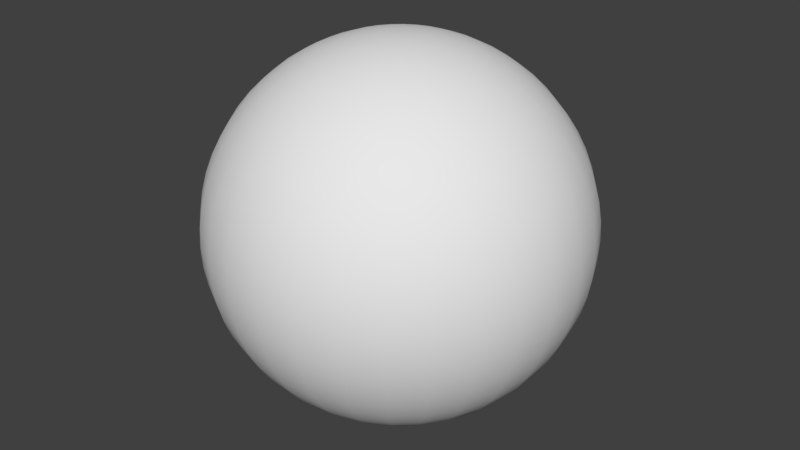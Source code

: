 # Source: Flipped.blend  (saved by Blender 2.79.0; exported with 4.5.12 LTS)
import bpy
from mathutils import Matrix  # noqa: F401  (used for matrix-valued properties, if any)

bpy.ops.wm.read_factory_settings(use_empty=True)
scene = bpy.context.scene
scene.name = 'Scene'

# ---- collections
col_collection_1 = bpy.data.collections.new('Collection 1'); scene.collection.children.link(col_collection_1)

# ---- world
world_world = bpy.data.worlds.new('World'); scene.world = world_world
world_world.color = (0.05088, 0.05088, 0.05088)
world_world.use_sun_shadow = False
world_world.sun_shadow_jitter_overblur = 0.0
world_world.cycles.sampling_method = 'MANUAL'

# ---- meshes
me_sphere = bpy.data.meshes.new('Sphere')
me_sphere.from_pydata([(0.0, 0.1045, 0.9945), (0.0, 0.2079, 0.9781), (0.0, 0.4067, 0.9135), (0.0, 0.5, 0.866), (0.0, 0.5878, 0.809), (0.0, 0.6691, 0.7431), (0.0, 0.809, 0.5878), (0.0, 0.9135, 0.4067), (0.0, 0.9511, 0.309), (0.0, 0.9781, 0.2079), (0.0, 0.9945, 0.1045), (0.0, 1.0, -4.371e-08), (0.0, 0.9945, -0.1045), (0.0, 0.9781, -0.2079), (0.0, 0.9135, -0.4067), (0.0, 0.866, -0.5), (0.0, 0.5878, -0.809), (0.0, 0.5, -0.866), (0.0, 0.2079, -0.9781), (0.02173, 0.1022, 0.9945), (0.04323, 0.2034, 0.9781), (0.06425, 0.3023, 0.9511), (0.08457, 0.3978, 0.9135), (0.104, 0.4891, 0.866), (0.1222, 0.5749, 0.809), (0.1391, 0.6545, 0.7431), (0.1545, 0.7269, 0.6691), (0.1682, 0.7913, 0.5878), (0.1801, 0.8471, 0.5), (0.1899, 0.8936, 0.4067), (0.1977, 0.9303, 0.309), (0.2034, 0.9568, 0.2079), (0.2068, 0.9728, 0.1045), (0.2079, 0.9781, -4.371e-08), (0.2068, 0.9728, -0.1045), (0.2034, 0.9568, -0.2079), (0.1977, 0.9303, -0.309), (0.1899, 0.8936, -0.4067), (0.1801, 0.8471, -0.5), (0.1682, 0.7913, -0.5878), (0.1545, 0.7269, -0.6691), (0.1391, 0.6545, -0.7431), (0.1222, 0.5749, -0.809), (0.104, 0.4891, -0.866), (0.08457, 0.3978, -0.9135), (0.06425, 0.3023, -0.9511), (0.04323, 0.2034, -0.9781), (0.02173, 0.1022, -0.9945), (0.04252, 0.09549, 0.9945), (0.08456, 0.1899, 0.9781), (0.1257, 0.2823, 0.9511), (0.1654, 0.3716, 0.9135), (0.2034, 0.4568, 0.866), (0.2391, 0.537, 0.809), (0.2722, 0.6113, 0.7431), (0.3023, 0.6789, 0.6691), (0.3291, 0.7391, 0.5878), (0.3522, 0.7912, 0.5), (0.3716, 0.8346, 0.4067), (0.3868, 0.8688, 0.309), (0.3978, 0.8936, 0.2079), (0.4045, 0.9085, 0.1045), (0.4067, 0.9135, -4.371e-08), (0.4045, 0.9085, -0.1045), (0.3978, 0.8936, -0.2079), (0.3868, 0.8688, -0.309), (0.3716, 0.8346, -0.4067), (0.3522, 0.7912, -0.5), (0.3291, 0.7391, -0.5878), (0.3023, 0.6789, -0.6691), (0.2722, 0.6113, -0.7431), (0.2391, 0.537, -0.809), (0.2034, 0.4568, -0.866), (0.1654, 0.3716, -0.9135), (0.1257, 0.2823, -0.9511), (0.08457, 0.1899, -0.9781), (0.04252, 0.09549, -0.9945), (0.06144, 0.08457, 0.9945), (0.1222, 0.1682, 0.9781), (0.1816, 0.25, 0.9511), (0.2391, 0.3291, 0.9135), (0.2939, 0.4045, 0.866), (0.3455, 0.4755, 0.809), (0.3933, 0.5413, 0.7431), (0.4368, 0.6012, 0.6691), (0.4755, 0.6545, 0.5878), (0.509, 0.7006, 0.5), (0.537, 0.7391, 0.4067), (0.559, 0.7694, 0.309), (0.5749, 0.7913, 0.2079), (0.5846, 0.8046, 0.1045), (0.5878, 0.809, -4.371e-08), (0.5846, 0.8046, -0.1045), (0.5749, 0.7913, -0.2079), (0.559, 0.7694, -0.309), (0.537, 0.7391, -0.4067), (0.509, 0.7006, -0.5), (0.4755, 0.6545, -0.5878), (0.4368, 0.6012, -0.6691), (0.3933, 0.5413, -0.7431), (0.3455, 0.4755, -0.809), (0.2939, 0.4045, -0.866), (0.2391, 0.3291, -0.9135), (0.1816, 0.25, -0.9511), (0.1222, 0.1682, -0.9781), (0.06144, 0.08457, -0.9945), (0.07768, 0.06994, 0.9945), (0.1545, 0.1391, 0.9781), (0.2296, 0.2068, 0.9511), (0.3023, 0.2722, 0.9135), (0.3716, 0.3346, 0.866), (0.4368, 0.3933, 0.809), (0.4973, 0.4477, 0.7431), (0.5523, 0.4973, 0.6691), (0.6012, 0.5413, 0.5878), (0.6436, 0.5795, 0.5), (0.6789, 0.6113, 0.4067), (0.7068, 0.6364, 0.309), (0.7269, 0.6545, 0.2079), (0.7391, 0.6655, 0.1045), (0.7431, 0.6691, -4.371e-08), (0.7391, 0.6655, -0.1045), (0.7269, 0.6545, -0.2079), (0.7068, 0.6364, -0.309), (0.6789, 0.6113, -0.4067), (0.6436, 0.5795, -0.5), (0.6012, 0.5413, -0.5878), (0.5523, 0.4973, -0.6691), (0.4973, 0.4477, -0.7431), (0.4368, 0.3933, -0.809), (0.3716, 0.3346, -0.866), (0.3023, 0.2722, -0.9135), (0.2296, 0.2068, -0.9511), (0.1545, 0.1391, -0.9781), (0.07768, 0.06994, -0.9945), (0.09052, 0.05226, 0.9945), (0.1801, 0.104, 0.9781), (0.2676, 0.1545, 0.9511), (0.3522, 0.2034, 0.9135), (0.433, 0.25, 0.866), (0.509, 0.2939, 0.809), (0.5795, 0.3346, 0.7431), (0.6436, 0.3716, 0.6691), (0.7006, 0.4045, 0.5878), (0.75, 0.433, 0.5), (0.7912, 0.4568, 0.4067), (0.8236, 0.4755, 0.309), (0.8471, 0.4891, 0.2079), (0.8613, 0.4973, 0.1045), (0.866, 0.5, -4.371e-08), (0.8613, 0.4973, -0.1045), (0.8471, 0.4891, -0.2079), (0.8236, 0.4755, -0.309), (0.7912, 0.4568, -0.4067), (0.75, 0.433, -0.5), (0.7006, 0.4045, -0.5878), (0.6436, 0.3716, -0.6691), (0.5795, 0.3346, -0.7431), (0.509, 0.2939, -0.809), (0.433, 0.25, -0.866), (0.3522, 0.2034, -0.9135), (0.2676, 0.1545, -0.9511), (0.1801, 0.104, -0.9781), (0.09052, 0.05227, -0.9945), (0.09941, 0.0323, 0.9945), (0.1977, 0.06425, 0.9781), (0.2939, 0.09549, 0.9511), (0.3868, 0.1257, 0.9135), (0.4755, 0.1545, 0.866), (0.559, 0.1816, 0.809), (0.6364, 0.2068, 0.7431), (0.7068, 0.2296, 0.6691), (0.7694, 0.25, 0.5878), (0.8236, 0.2676, 0.5), (0.8688, 0.2823, 0.4067), (0.9045, 0.2939, 0.309), (0.9303, 0.3023, 0.2079), (0.9458, 0.3073, 0.1045), (0.9511, 0.309, -4.371e-08), (0.9458, 0.3073, -0.1045), (0.9303, 0.3023, -0.2079), (0.9045, 0.2939, -0.309), (0.8688, 0.2823, -0.4067), (0.8236, 0.2676, -0.5), (0.7694, 0.25, -0.5878), (0.7068, 0.2296, -0.6691), (0.6364, 0.2068, -0.7431), (0.559, 0.1816, -0.809), (0.4755, 0.1545, -0.866), (0.3868, 0.1257, -0.9135), (0.2939, 0.09549, -0.9511), (0.1977, 0.06425, -0.9781), (0.09941, 0.0323, -0.9945), (-1.099e-06, 9.892e-07, 1.0), (0.104, 0.01093, 0.9945), (0.2068, 0.02173, 0.9781), (0.3073, 0.0323, 0.9511), (0.4045, 0.04252, 0.9135), (0.4973, 0.05227, 0.866), (0.5846, 0.06144, 0.809), (0.6655, 0.06994, 0.7431), (0.7391, 0.07768, 0.6691), (0.8046, 0.08457, 0.5878), (0.8613, 0.09053, 0.5), (0.9085, 0.09549, 0.4067), (0.9458, 0.09941, 0.309), (0.9728, 0.1022, 0.2079), (0.9891, 0.104, 0.1045), (0.9945, 0.1045, -4.371e-08), (0.9891, 0.104, -0.1045), (0.9728, 0.1022, -0.2079), (0.9458, 0.09941, -0.309), (0.9085, 0.09549, -0.4067), (0.8613, 0.09053, -0.5), (0.8046, 0.08457, -0.5878), (0.7391, 0.07768, -0.6691), (0.6655, 0.06994, -0.7431), (0.5846, 0.06144, -0.809), (0.4973, 0.05227, -0.866), (0.4045, 0.04252, -0.9135), (0.3073, 0.0323, -0.9511), (0.2068, 0.02173, -0.9781), (0.104, 0.01093, -0.9945), (0.104, -0.01092, 0.9945), (0.2068, -0.02173, 0.9781), (0.3073, -0.0323, 0.9511), (0.4045, -0.04251, 0.9135), (0.4973, -0.05226, 0.866), (0.5846, -0.06144, 0.809), (0.6655, -0.06994, 0.7431), (0.7391, -0.07768, 0.6691), (0.8046, -0.08456, 0.5878), (0.8613, -0.09052, 0.5), (0.9085, -0.09549, 0.4067), (0.9458, -0.09941, 0.309), (0.9728, -0.1022, 0.2079), (0.9891, -0.104, 0.1045), (0.9945, -0.1045, -4.371e-08), (0.9891, -0.104, -0.1045), (0.9728, -0.1022, -0.2079), (0.9458, -0.09941, -0.309), (0.9085, -0.09549, -0.4067), (0.8613, -0.09052, -0.5), (0.8046, -0.08456, -0.5878), (0.7391, -0.07768, -0.6691), (0.6655, -0.06994, -0.7431), (0.5846, -0.06144, -0.809), (0.4973, -0.05226, -0.866), (0.4045, -0.04251, -0.9135), (0.3073, -0.0323, -0.9511), (0.2068, -0.02173, -0.9781), (0.104, -0.01093, -0.9945), (0.09941, -0.0323, 0.9945), (0.1977, -0.06425, 0.9781), (0.2939, -0.09549, 0.9511), (0.3868, -0.1257, 0.9135), (0.4755, -0.1545, 0.866), (0.559, -0.1816, 0.809), (0.6364, -0.2068, 0.7431), (0.7068, -0.2296, 0.6691), (0.7694, -0.25, 0.5878), (0.8236, -0.2676, 0.5), (0.8688, -0.2823, 0.4067), (0.9045, -0.2939, 0.309), (0.9303, -0.3023, 0.2079), (0.9458, -0.3073, 0.1045), (0.9511, -0.309, -4.371e-08), (0.9458, -0.3073, -0.1045), (0.9303, -0.3023, -0.2079), (0.9045, -0.2939, -0.309), (0.8688, -0.2823, -0.4067), (0.8236, -0.2676, -0.5), (0.7694, -0.25, -0.5878), (0.7068, -0.2296, -0.6691), (0.6364, -0.2068, -0.7431), (0.559, -0.1816, -0.809), (0.4755, -0.1545, -0.866), (0.3868, -0.1257, -0.9135), (0.2939, -0.09549, -0.9511), (0.1977, -0.06425, -0.9781), (0.09941, -0.0323, -0.9945), (0.09052, -0.05226, 0.9945), (0.1801, -0.104, 0.9781), (0.2676, -0.1545, 0.9511), (0.3522, -0.2034, 0.9135), (0.433, -0.25, 0.866), (0.509, -0.2939, 0.809), (0.5795, -0.3346, 0.7431), (0.6436, -0.3716, 0.6691), (0.7006, -0.4045, 0.5878), (0.75, -0.433, 0.5), (0.7912, -0.4568, 0.4067), (0.8236, -0.4755, 0.309), (0.8471, -0.4891, 0.2079), (0.8613, -0.4973, 0.1045), (0.866, -0.5, -4.371e-08), (0.8613, -0.4973, -0.1045), (0.8471, -0.4891, -0.2079), (0.8236, -0.4755, -0.309), (0.7912, -0.4568, -0.4067), (0.75, -0.433, -0.5), (0.7006, -0.4045, -0.5878), (0.6436, -0.3716, -0.6691), (0.5795, -0.3346, -0.7431), (0.509, -0.2939, -0.809), (0.433, -0.25, -0.866), (0.3522, -0.2034, -0.9135), (0.2676, -0.1545, -0.9511), (0.1801, -0.104, -0.9781), (0.09052, -0.05226, -0.9945), (0.07768, -0.06994, 0.9945), (0.1545, -0.1391, 0.9781), (0.2296, -0.2068, 0.9511), (0.3023, -0.2722, 0.9135), (0.3716, -0.3346, 0.866), (0.4368, -0.3933, 0.809), (0.4973, -0.4477, 0.7431), (0.5523, -0.4973, 0.6691), (0.6012, -0.5413, 0.5878), (0.6436, -0.5795, 0.5), (0.6789, -0.6113, 0.4067), (0.7068, -0.6364, 0.309), (0.7269, -0.6545, 0.2079), (0.7391, -0.6655, 0.1045), (0.7431, -0.6691, -4.371e-08), (0.7391, -0.6655, -0.1045), (0.7269, -0.6545, -0.2079), (0.7068, -0.6364, -0.309), (0.6789, -0.6113, -0.4067), (0.6436, -0.5795, -0.5), (0.6012, -0.5413, -0.5878), (0.5523, -0.4973, -0.6691), (0.4973, -0.4477, -0.7431), (0.4368, -0.3933, -0.809), (0.3716, -0.3346, -0.866), (0.3023, -0.2722, -0.9135), (0.2296, -0.2068, -0.9511), (0.1545, -0.1391, -0.9781), (0.07768, -0.06994, -0.9945), (0.06144, -0.08456, 0.9945), (0.1222, -0.1682, 0.9781), (0.1816, -0.25, 0.9511), (0.2391, -0.3291, 0.9135), (0.2939, -0.4045, 0.866), (0.3455, -0.4755, 0.809), (0.3933, -0.5413, 0.7431), (0.4368, -0.6012, 0.6691), (0.4755, -0.6545, 0.5878), (0.509, -0.7006, 0.5), (0.537, -0.7391, 0.4067), (0.559, -0.7694, 0.309), (0.5749, -0.7913, 0.2079), (0.5846, -0.8046, 0.1045), (0.5878, -0.809, -4.371e-08), (0.5846, -0.8046, -0.1045), (0.5749, -0.7913, -0.2079), (0.559, -0.7694, -0.309), (0.537, -0.7391, -0.4067), (0.509, -0.7006, -0.5), (0.4755, -0.6545, -0.5878), (0.4368, -0.6012, -0.6691), (0.3933, -0.5413, -0.7431), (0.3455, -0.4755, -0.809), (0.2939, -0.4045, -0.866), (0.2391, -0.3291, -0.9135), (0.1816, -0.25, -0.9511), (0.1222, -0.1682, -0.9781), (0.06144, -0.08456, -0.9945), (0.04252, -0.09549, 0.9945), (0.08456, -0.1899, 0.9781), (0.1257, -0.2823, 0.9511), (0.1654, -0.3716, 0.9135), (0.2034, -0.4568, 0.866), (0.2391, -0.537, 0.809), (0.2722, -0.6113, 0.7431), (0.3023, -0.6789, 0.6691), (0.3291, -0.7391, 0.5878), (0.3522, -0.7912, 0.5), (0.3716, -0.8346, 0.4067), (0.3868, -0.8688, 0.309), (0.3978, -0.8936, 0.2079), (0.4045, -0.9085, 0.1045), (0.4067, -0.9135, -4.371e-08), (0.4045, -0.9085, -0.1045), (0.3978, -0.8936, -0.2079), (0.3868, -0.8688, -0.309), (0.3716, -0.8346, -0.4067), (0.3522, -0.7912, -0.5), (0.3291, -0.7391, -0.5878), (0.3023, -0.6789, -0.6691), (0.2722, -0.6113, -0.7431), (0.2391, -0.537, -0.809), (0.2034, -0.4568, -0.866), (0.1654, -0.3716, -0.9135), (0.1257, -0.2823, -0.9511), (0.08457, -0.1899, -0.9781), (0.04252, -0.09549, -0.9945), (0.02173, -0.1022, 0.9945), (0.04323, -0.2034, 0.9781), (0.06425, -0.3023, 0.9511), (0.08457, -0.3978, 0.9135), (0.104, -0.4891, 0.866), (0.1222, -0.5749, 0.809), (0.1391, -0.6545, 0.7431), (0.1545, -0.7269, 0.6691), (0.1682, -0.7913, 0.5878), (0.1801, -0.8471, 0.5), (0.1899, -0.8936, 0.4067), (0.1977, -0.9303, 0.309), (0.2034, -0.9568, 0.2079), (0.2068, -0.9728, 0.1045), (0.2079, -0.9781, -4.371e-08), (0.2068, -0.9728, -0.1045), (0.2034, -0.9568, -0.2079), (0.1977, -0.9303, -0.309), (0.1899, -0.8936, -0.4067), (0.1801, -0.8471, -0.5), (0.1682, -0.7913, -0.5878), (0.1545, -0.7269, -0.6691), (0.1391, -0.6545, -0.7431), (0.1222, -0.5749, -0.809), (0.104, -0.4891, -0.866), (0.08457, -0.3978, -0.9135), (0.06425, -0.3023, -0.9511), (0.04323, -0.2034, -0.9781), (0.02173, -0.1022, -0.9945), (-2.292e-08, -0.1045, 0.9945), (-6.156e-09, -0.2079, 0.9781), (3.855e-08, -0.309, 0.9511), (3.11e-08, -0.4067, 0.9135), (1.294e-09, -0.5, 0.866), (-3.596e-08, -0.5878, 0.809), (-1.254e-07, -0.6691, 0.7431), (2.365e-08, -0.7431, 0.6691), (-1.403e-07, -0.809, 0.5878), (-6.156e-09, -0.866, 0.5), (-1.85e-07, -0.9135, 0.4067), (-1.403e-07, -0.9511, 0.309), (-9.556e-08, -0.9781, 0.2079), (-8.066e-08, -0.9945, 0.1045), (-9.556e-08, -1.0, -4.371e-08), (-8.066e-08, -0.9945, -0.1045), (-5.086e-08, -0.9781, -0.2079), (-6.156e-09, -0.9511, -0.309), (-1.105e-07, -0.9135, -0.4067), (-1.403e-07, -0.866, -0.5), (-1.403e-07, -0.809, -0.5878), (-6.576e-08, -0.7431, -0.6691), (-3.596e-08, -0.6691, -0.7431), (-1.105e-07, -0.5878, -0.809), (1.294e-09, -0.5, -0.866), (8.745e-09, -0.4067, -0.9135), (3.11e-08, -0.309, -0.9511), (8.745e-09, -0.2079, -0.9781), (-1.547e-08, -0.1045, -0.9945), (-0.02173, -0.1022, 0.9945), (-0.04323, -0.2034, 0.9781), (-0.06425, -0.3023, 0.9511), (-0.08457, -0.3978, 0.9135), (-0.104, -0.4891, 0.866), (-0.1222, -0.5749, 0.809), (-0.1391, -0.6545, 0.7431), (-0.1545, -0.7269, 0.6691), (-0.1682, -0.7913, 0.5878), (-0.1801, -0.8471, 0.5), (-0.1899, -0.8936, 0.4067), (-0.1977, -0.9303, 0.309), (-0.2034, -0.9568, 0.2079), (-0.2068, -0.9728, 0.1045), (-0.2079, -0.9781, -4.371e-08), (-0.2068, -0.9728, -0.1045), (-0.2034, -0.9568, -0.2079), (-0.1977, -0.9303, -0.309), (-0.1899, -0.8936, -0.4067), (-0.1801, -0.8471, -0.5), (-0.1682, -0.7913, -0.5878), (-0.1545, -0.7269, -0.6691), (-0.1391, -0.6545, -0.7431), (-0.1222, -0.5749, -0.809), (-0.104, -0.4891, -0.866), (-0.08457, -0.3978, -0.9135), (-0.06425, -0.3023, -0.9511), (-0.04323, -0.2034, -0.9781), (-0.02173, -0.1022, -0.9945), (-0.04252, -0.09549, 0.9945), (-0.08456, -0.1899, 0.9781), (-0.1257, -0.2823, 0.9511), (-0.1654, -0.3716, 0.9135), (-0.2034, -0.4568, 0.866), (-0.2391, -0.537, 0.809), (-0.2722, -0.6113, 0.7431), (-0.3023, -0.6789, 0.6691), (-0.3291, -0.7391, 0.5878), (-0.3522, -0.7912, 0.5), (-0.3716, -0.8346, 0.4067), (-0.3868, -0.8688, 0.309), (-0.3978, -0.8936, 0.2079), (-0.4045, -0.9085, 0.1045), (-0.4067, -0.9135, -4.371e-08), (-0.4045, -0.9085, -0.1045), (-0.3978, -0.8936, -0.2079), (-0.3868, -0.8688, -0.309), (-0.3716, -0.8346, -0.4067), (-0.3522, -0.7912, -0.5), (-0.3291, -0.7391, -0.5878), (-0.3023, -0.6789, -0.6691), (-0.2722, -0.6113, -0.7431), (-0.2391, -0.537, -0.809), (-0.2034, -0.4568, -0.866), (-0.1654, -0.3716, -0.9135), (-0.1257, -0.2823, -0.9511), (-0.08457, -0.1899, -0.9781), (-0.04252, -0.09549, -0.9945), (-0.06144, -0.08456, 0.9945), (-0.1222, -0.1682, 0.9781), (-0.1816, -0.25, 0.9511), (-0.2391, -0.3291, 0.9135), (-0.2939, -0.4045, 0.866), (-0.3455, -0.4755, 0.809), (-0.3933, -0.5413, 0.7431), (-0.4368, -0.6012, 0.6691), (-0.4755, -0.6545, 0.5878), (-0.509, -0.7006, 0.5), (-0.537, -0.7391, 0.4067), (-0.559, -0.7694, 0.309), (-0.5749, -0.7913, 0.2079), (-0.5846, -0.8046, 0.1045), (-0.5878, -0.809, -4.371e-08), (-0.5846, -0.8046, -0.1045), (-0.5749, -0.7913, -0.2079), (-0.559, -0.7694, -0.309), (-0.537, -0.7391, -0.4067), (-0.509, -0.7006, -0.5), (-0.4755, -0.6545, -0.5878), (-0.4368, -0.6012, -0.6691), (-0.3933, -0.5413, -0.7431), (-0.3455, -0.4755, -0.809), (-0.2939, -0.4045, -0.866), (-0.2391, -0.3291, -0.9135), (-0.1816, -0.25, -0.9511), (-0.1222, -0.1682, -0.9781), (-0.06144, -0.08456, -0.9945), (-0.07768, -0.06994, 0.9945), (-0.1545, -0.1391, 0.9781), (-0.2296, -0.2068, 0.9511), (-0.3023, -0.2722, 0.9135), (-0.3716, -0.3346, 0.866), (-0.4368, -0.3933, 0.809), (-0.4973, -0.4477, 0.7431), (-0.5523, -0.4973, 0.6691), (-0.6012, -0.5413, 0.5878), (-0.6436, -0.5795, 0.5), (-0.6789, -0.6113, 0.4067), (-0.7068, -0.6364, 0.309), (-0.7269, -0.6545, 0.2079), (-0.7391, -0.6655, 0.1045), (-0.7431, -0.6691, -4.371e-08), (-0.7391, -0.6655, -0.1045), (-0.7269, -0.6545, -0.2079), (-0.7068, -0.6364, -0.309), (-0.6789, -0.6113, -0.4067), (-0.6436, -0.5795, -0.5), (-0.6012, -0.5413, -0.5878), (-0.5523, -0.4973, -0.6691), (-0.4973, -0.4477, -0.7431), (-0.4368, -0.3933, -0.809), (-0.3716, -0.3346, -0.866), (-0.3023, -0.2722, -0.9135), (-0.2296, -0.2068, -0.9511), (-0.1545, -0.1391, -0.9781), (-0.07768, -0.06994, -0.9945), (-0.09052, -0.05226, 0.9945), (-0.1801, -0.104, 0.9781), (-0.2676, -0.1545, 0.9511), (-0.3522, -0.2034, 0.9135), (-0.433, -0.25, 0.866), (-0.509, -0.2939, 0.809), (-0.5795, -0.3346, 0.7431), (-0.6436, -0.3716, 0.6691), (-0.7006, -0.4045, 0.5878), (-0.75, -0.433, 0.5), (-0.7912, -0.4568, 0.4067), (-0.8236, -0.4755, 0.309), (-0.8471, -0.4891, 0.2079), (-0.8613, -0.4973, 0.1045), (-0.866, -0.5, -4.371e-08), (-0.8613, -0.4973, -0.1045), (-0.8471, -0.4891, -0.2079), (-0.8236, -0.4755, -0.309), (-0.7912, -0.4568, -0.4067), (-0.75, -0.433, -0.5), (-0.7006, -0.4045, -0.5878), (-0.6436, -0.3716, -0.6691), (-0.5795, -0.3346, -0.7431), (-0.509, -0.2939, -0.809), (-0.433, -0.25, -0.866), (-0.3522, -0.2034, -0.9135), (-0.2676, -0.1545, -0.9511), (-0.1801, -0.104, -0.9781), (-0.09052, -0.05226, -0.9945), (-0.09941, -0.0323, 0.9945), (-0.1977, -0.06425, 0.9781), (-0.2939, -0.09549, 0.9511), (-0.3868, -0.1257, 0.9135), (-0.4755, -0.1545, 0.866), (-0.559, -0.1816, 0.809), (-0.6364, -0.2068, 0.7431), (-0.7068, -0.2296, 0.6691), (-0.7694, -0.25, 0.5878), (-0.8236, -0.2676, 0.5), (-0.8688, -0.2823, 0.4067), (-0.9045, -0.2939, 0.309), (-0.9303, -0.3023, 0.2079), (-0.9458, -0.3073, 0.1045), (-0.9511, -0.309, -4.371e-08), (-0.9458, -0.3073, -0.1045), (-0.9303, -0.3023, -0.2079), (-0.9045, -0.2939, -0.309), (-0.8688, -0.2823, -0.4067), (-0.8236, -0.2676, -0.5), (-0.7694, -0.25, -0.5878), (-0.7068, -0.2296, -0.6691), (-0.6364, -0.2068, -0.7431), (-0.559, -0.1816, -0.809), (-0.4755, -0.1545, -0.866), (-0.3868, -0.1257, -0.9135), (-0.2939, -0.09549, -0.9511), (-0.1977, -0.06425, -0.9781), (-0.09941, -0.0323, -0.9945), (-0.104, -0.01092, 0.9945), (-0.2068, -0.02173, 0.9781), (-0.3073, -0.0323, 0.9511), (-0.4045, -0.04251, 0.9135), (-0.4973, -0.05226, 0.866), (-0.5846, -0.06144, 0.809), (-0.6655, -0.06994, 0.7431), (-0.7391, -0.07768, 0.6691), (-0.8046, -0.08456, 0.5878), (-0.8613, -0.09052, 0.5), (-0.9085, -0.09549, 0.4067), (-0.9458, -0.09941, 0.309), (-0.9728, -0.1022, 0.2079), (-0.9891, -0.104, 0.1045), (-0.9945, -0.1045, -4.371e-08), (-0.9891, -0.104, -0.1045), (-0.9728, -0.1022, -0.2079), (-0.9458, -0.09941, -0.309), (-0.9085, -0.09549, -0.4067), (-0.8613, -0.09052, -0.5), (-0.8046, -0.08456, -0.5878), (-0.7391, -0.07768, -0.6691), (-0.6655, -0.06994, -0.7431), (-0.5846, -0.06144, -0.809), (-0.4973, -0.05226, -0.866), (-0.4045, -0.04251, -0.9135), (-0.3073, -0.0323, -0.9511), (-0.2068, -0.02173, -0.9781), (-0.104, -0.01093, -0.9945), (-0.104, 0.01093, 0.9945), (-0.2068, 0.02173, 0.9781), (-0.3073, 0.0323, 0.9511), (-0.4045, 0.04252, 0.9135), (-0.4973, 0.05227, 0.866), (-0.5846, 0.06144, 0.809), (-0.6655, 0.06994, 0.7431), (-0.7391, 0.07768, 0.6691), (-0.8046, 0.08457, 0.5878), (-0.8613, 0.09053, 0.5), (-0.9085, 0.09549, 0.4067), (-0.9458, 0.09941, 0.309), (-0.9728, 0.1022, 0.2079), (-0.9891, 0.104, 0.1045), (-0.9945, 0.1045, -4.371e-08), (-0.9891, 0.104, -0.1045), (-0.9728, 0.1022, -0.2079), (-0.9458, 0.09941, -0.309), (-0.9085, 0.09549, -0.4067), (-0.8613, 0.09053, -0.5), (-0.8046, 0.08457, -0.5878), (-0.7391, 0.07768, -0.6691), (-0.6655, 0.06994, -0.7431), (-0.5846, 0.06144, -0.809), (-0.4973, 0.05227, -0.866), (-0.4045, 0.04252, -0.9135), (-0.3073, 0.0323, -0.9511), (-0.2068, 0.02173, -0.9781), (-0.104, 0.01093, -0.9945), (-0.09941, 0.0323, 0.9945), (-0.1977, 0.06425, 0.9781), (-0.2939, 0.09549, 0.9511), (-0.3868, 0.1257, 0.9135), (-0.4755, 0.1545, 0.866), (-0.559, 0.1816, 0.809), (-0.6364, 0.2068, 0.7431), (-0.7068, 0.2296, 0.6691), (-0.7694, 0.25, 0.5878), (-0.8236, 0.2676, 0.5), (-0.8688, 0.2823, 0.4067), (-0.9045, 0.2939, 0.309), (-0.9303, 0.3023, 0.2079), (-0.9458, 0.3073, 0.1045), (-0.9511, 0.309, -4.371e-08), (-0.9458, 0.3073, -0.1045), (-0.9303, 0.3023, -0.2079), (-0.9045, 0.2939, -0.309), (-0.8688, 0.2823, -0.4067), (-0.8236, 0.2676, -0.5), (-0.7694, 0.25, -0.5878), (-0.7068, 0.2296, -0.6691), (-0.6364, 0.2068, -0.7431), (-0.559, 0.1816, -0.809), (-0.4755, 0.1545, -0.866), (-0.3868, 0.1257, -0.9135), (-0.2939, 0.09549, -0.9511), (-0.1977, 0.06425, -0.9781), (-0.09941, 0.0323, -0.9945), (-0.09052, 0.05226, 0.9945), (-0.1801, 0.104, 0.9781), (-0.2676, 0.1545, 0.9511), (-0.3522, 0.2034, 0.9135), (-0.433, 0.25, 0.866), (-0.509, 0.2939, 0.809), (-0.5795, 0.3346, 0.7431), (-0.6436, 0.3716, 0.6691), (-0.7006, 0.4045, 0.5878), (-0.75, 0.433, 0.5), (-0.7912, 0.4568, 0.4067), (-0.8236, 0.4755, 0.309), (-0.8471, 0.4891, 0.2079), (-0.8613, 0.4973, 0.1045), (-0.866, 0.5, -4.371e-08), (-0.8613, 0.4973, -0.1045), (-0.8471, 0.4891, -0.2079), (-0.8236, 0.4755, -0.309), (-0.7912, 0.4568, -0.4067), (-0.75, 0.433, -0.5), (-0.7006, 0.4045, -0.5878), (-0.6436, 0.3716, -0.6691), (-0.5795, 0.3346, -0.7431), (-0.509, 0.2939, -0.809), (-0.433, 0.25, -0.866), (-0.3522, 0.2034, -0.9135), (-0.2676, 0.1545, -0.9511), (-0.1801, 0.104, -0.9781), (-0.09052, 0.05227, -0.9945), (-0.07768, 0.06994, 0.9945), (-0.1545, 0.1391, 0.9781), (-0.2296, 0.2068, 0.9511), (-0.3023, 0.2722, 0.9135), (-0.3716, 0.3346, 0.866), (-0.4368, 0.3933, 0.809), (-0.4973, 0.4477, 0.7431), (-0.5523, 0.4973, 0.6691), (-0.6012, 0.5413, 0.5878), (-0.6436, 0.5795, 0.5), (-0.6789, 0.6113, 0.4067), (-0.7068, 0.6364, 0.309), (-0.7269, 0.6545, 0.2079), (-0.7391, 0.6655, 0.1045), (-0.7431, 0.6691, -4.371e-08), (-0.7391, 0.6655, -0.1045), (-0.7269, 0.6545, -0.2079), (-0.7068, 0.6364, -0.309), (-0.6789, 0.6113, -0.4067), (-0.6436, 0.5795, -0.5), (-0.6012, 0.5413, -0.5878), (-0.5523, 0.4973, -0.6691), (-0.4973, 0.4477, -0.7431), (-0.4368, 0.3933, -0.809), (-0.3716, 0.3346, -0.866), (-0.3023, 0.2722, -0.9135), (-0.2296, 0.2068, -0.9511), (-0.1545, 0.1391, -0.9781), (-0.07768, 0.06994, -0.9945), (-0.06144, 0.08457, 0.9945), (-0.1222, 0.1682, 0.9781), (-0.1816, 0.25, 0.9511), (-0.2391, 0.3291, 0.9135), (-0.2939, 0.4045, 0.866), (-0.3455, 0.4755, 0.809), (-0.3933, 0.5413, 0.7431), (-0.4368, 0.6012, 0.6691), (-0.4755, 0.6545, 0.5878), (-0.509, 0.7006, 0.5), (-0.537, 0.7391, 0.4067), (-0.559, 0.7694, 0.309), (-0.5749, 0.7913, 0.2079), (-0.5846, 0.8046, 0.1045), (-0.5878, 0.809, -4.371e-08), (-0.5846, 0.8046, -0.1045), (-0.5749, 0.7913, -0.2079), (-0.559, 0.7694, -0.309), (-0.537, 0.7391, -0.4067), (-0.509, 0.7006, -0.5), (-0.4755, 0.6545, -0.5878), (-0.4368, 0.6012, -0.6691), (-0.3933, 0.5413, -0.7431), (-0.3455, 0.4755, -0.809), (-0.2939, 0.4045, -0.866), (-0.2391, 0.3291, -0.9135), (-0.1816, 0.25, -0.9511), (-0.1222, 0.1682, -0.9781), (-0.06144, 0.08457, -0.9945), (-0.04252, 0.09549, 0.9945), (-0.08456, 0.1899, 0.9781), (-0.1257, 0.2823, 0.9511), (-0.1654, 0.3716, 0.9135), (-0.2034, 0.4568, 0.866), (-0.2391, 0.537, 0.809), (-0.2722, 0.6113, 0.7431), (-0.3023, 0.6789, 0.6691), (-0.3291, 0.7391, 0.5878), (-0.3522, 0.7912, 0.5), (-0.3716, 0.8346, 0.4067), (-0.3868, 0.8688, 0.309), (-0.3978, 0.8936, 0.2079), (-0.4045, 0.9085, 0.1045), (-0.4067, 0.9135, -4.371e-08), (-0.4045, 0.9085, -0.1045), (-0.3978, 0.8936, -0.2079), (-0.3868, 0.8688, -0.309), (-0.3716, 0.8346, -0.4067), (-0.3522, 0.7912, -0.5), (-0.3291, 0.7391, -0.5878), (-0.3023, 0.6789, -0.6691), (-0.2722, 0.6113, -0.7431), (-0.2391, 0.537, -0.809), (-0.2034, 0.4568, -0.866), (-0.1654, 0.3716, -0.9135), (-0.1257, 0.2823, -0.9511), (-0.08457, 0.1899, -0.9781), (-0.04252, 0.09549, -0.9945), (-0.02173, 0.1022, 0.9945), (-0.04323, 0.2034, 0.9781), (-0.06425, 0.3023, 0.9511), (-0.08457, 0.3978, 0.9135), (-0.104, 0.4891, 0.866), (-0.1222, 0.5749, 0.809), (-0.1391, 0.6545, 0.7431), (-0.1545, 0.7269, 0.6691), (-0.1682, 0.7913, 0.5878), (-0.1801, 0.8471, 0.5), (-0.1899, 0.8936, 0.4067), (-0.1977, 0.9303, 0.309), (-0.2034, 0.9568, 0.2079), (-0.2068, 0.9728, 0.1045), (-0.2079, 0.9781, -4.371e-08), (-0.2068, 0.9728, -0.1045), (-0.2034, 0.9568, -0.2079), (-0.1977, 0.9303, -0.309), (-0.1899, 0.8936, -0.4067), (-0.1801, 0.8471, -0.5), (-0.1682, 0.7913, -0.5878), (-0.1545, 0.7269, -0.6691), (-0.1391, 0.6545, -0.7431), (-0.1222, 0.5749, -0.809), (-0.104, 0.4891, -0.866), (-0.08457, 0.3978, -0.9135), (-0.06425, 0.3023, -0.9511), (-0.04323, 0.2034, -0.9781), (-0.02173, 0.1022, -0.9945), (-5.831e-08, 0.309, 0.9511), (-5.086e-08, 0.7431, 0.6691), (-2.106e-08, 0.866, 0.5), (-5.086e-08, 0.9511, -0.309), (6.835e-08, 0.809, -0.5878), (5.345e-08, 0.7431, -0.6691), (1.28e-07, 0.6691, -0.7431), (5.345e-08, 0.4067, -0.9135), (1.62e-08, 0.309, -0.9511), (3.157e-09, 0.1045, -0.9945), (0.0, 1.105e-06, -1.0)], [], [(17, 43, 42, 16), (8, 30, 29, 7), (868, 44, 43, 17), (9, 31, 30, 8), (869, 45, 44, 868), (10, 32, 31, 9), (0, 19, 193), (18, 46, 45, 869), (11, 33, 32, 10), (1, 20, 19, 0), (870, 47, 46, 18), (12, 34, 33, 11), (861, 21, 20, 1), (871, 47, 870), (13, 35, 34, 12), (2, 22, 21, 861), (864, 36, 35, 13), (3, 23, 22, 2), (14, 37, 36, 864), (4, 24, 23, 3), (15, 38, 37, 14), (5, 25, 24, 4), (865, 39, 38, 15), (862, 26, 25, 5), (866, 40, 39, 865), (6, 27, 26, 862), (867, 41, 40, 866), (863, 28, 27, 6), (16, 42, 41, 867), (7, 29, 28, 863), (40, 69, 68, 39), (27, 56, 55, 26), (41, 70, 69, 40), (28, 57, 56, 27), (42, 71, 70, 41), (29, 58, 57, 28), (43, 72, 71, 42), (30, 59, 58, 29), (44, 73, 72, 43), (31, 60, 59, 30), (45, 74, 73, 44), (32, 61, 60, 31), (19, 48, 193), (46, 75, 74, 45), (33, 62, 61, 32), (20, 49, 48, 19), (47, 76, 75, 46), (34, 63, 62, 33), (21, 50, 49, 20), (871, 76, 47), (35, 64, 63, 34), (22, 51, 50, 21), (36, 65, 64, 35), (23, 52, 51, 22), (37, 66, 65, 36), (24, 53, 52, 23), (38, 67, 66, 37), (25, 54, 53, 24), (39, 68, 67, 38), (26, 55, 54, 25), (48, 77, 193), (75, 104, 103, 74), (62, 91, 90, 61), (49, 78, 77, 48), (76, 105, 104, 75), (63, 92, 91, 62), (50, 79, 78, 49), (871, 105, 76), (64, 93, 92, 63), (51, 80, 79, 50), (65, 94, 93, 64), (52, 81, 80, 51), (66, 95, 94, 65), (53, 82, 81, 52), (67, 96, 95, 66), (54, 83, 82, 53), (68, 97, 96, 67), (55, 84, 83, 54), (69, 98, 97, 68), (56, 85, 84, 55), (70, 99, 98, 69), (57, 86, 85, 56), (71, 100, 99, 70), (58, 87, 86, 57), (72, 101, 100, 71), (59, 88, 87, 58), (73, 102, 101, 72), (60, 89, 88, 59), (74, 103, 102, 73), (61, 90, 89, 60), (83, 112, 111, 82), (97, 126, 125, 96), (84, 113, 112, 83), (98, 127, 126, 97), (85, 114, 113, 84), (99, 128, 127, 98), (86, 115, 114, 85), (100, 129, 128, 99), (87, 116, 115, 86), (101, 130, 129, 100), (88, 117, 116, 87), (102, 131, 130, 101), (89, 118, 117, 88), (103, 132, 131, 102), (90, 119, 118, 89), (77, 106, 193), (104, 133, 132, 103), (91, 120, 119, 90), (78, 107, 106, 77), (105, 134, 133, 104), (92, 121, 120, 91), (79, 108, 107, 78), (871, 134, 105), (93, 122, 121, 92), (80, 109, 108, 79), (94, 123, 122, 93), (81, 110, 109, 80), (95, 124, 123, 94), (82, 111, 110, 81), (96, 125, 124, 95), (118, 147, 146, 117), (132, 161, 160, 131), (119, 148, 147, 118), (106, 135, 193), (133, 162, 161, 132), (120, 149, 148, 119), (107, 136, 135, 106), (134, 163, 162, 133), (121, 150, 149, 120), (108, 137, 136, 107), (871, 163, 134), (122, 151, 150, 121), (109, 138, 137, 108), (123, 152, 151, 122), (110, 139, 138, 109), (124, 153, 152, 123), (111, 140, 139, 110), (125, 154, 153, 124), (112, 141, 140, 111), (126, 155, 154, 125), (113, 142, 141, 112), (127, 156, 155, 126), (114, 143, 142, 113), (128, 157, 156, 127), (115, 144, 143, 114), (129, 158, 157, 128), (116, 145, 144, 115), (130, 159, 158, 129), (117, 146, 145, 116), (131, 160, 159, 130), (153, 182, 181, 152), (140, 169, 168, 139), (154, 183, 182, 153), (141, 170, 169, 140), (155, 184, 183, 154), (142, 171, 170, 141), (156, 185, 184, 155), (143, 172, 171, 142), (157, 186, 185, 156), (144, 173, 172, 143), (158, 187, 186, 157), (145, 174, 173, 144), (159, 188, 187, 158), (146, 175, 174, 145), (160, 189, 188, 159), (147, 176, 175, 146), (161, 190, 189, 160), (148, 177, 176, 147), (135, 164, 193), (162, 191, 190, 161), (149, 178, 177, 148), (136, 165, 164, 135), (163, 192, 191, 162), (150, 179, 178, 149), (137, 166, 165, 136), (871, 192, 163), (151, 180, 179, 150), (138, 167, 166, 137), (152, 181, 180, 151), (139, 168, 167, 138), (188, 218, 217, 187), (175, 205, 204, 174), (189, 219, 218, 188), (176, 206, 205, 175), (190, 220, 219, 189), (177, 207, 206, 176), (164, 194, 193), (191, 221, 220, 190), (178, 208, 207, 177), (165, 195, 194, 164), (192, 222, 221, 191), (179, 209, 208, 178), (166, 196, 195, 165), (871, 222, 192), (180, 210, 209, 179), (167, 197, 196, 166), (181, 211, 210, 180), (168, 198, 197, 167), (182, 212, 211, 181), (169, 199, 198, 168), (183, 213, 212, 182), (170, 200, 199, 169), (184, 214, 213, 183), (171, 201, 200, 170), (185, 215, 214, 184), (172, 202, 201, 171), (186, 216, 215, 185), (173, 203, 202, 172), (187, 217, 216, 186), (174, 204, 203, 173), (197, 226, 225, 196), (211, 240, 239, 210), (198, 227, 226, 197), (212, 241, 240, 211), (199, 228, 227, 198), (213, 242, 241, 212), (200, 229, 228, 199), (214, 243, 242, 213), (201, 230, 229, 200), (215, 244, 243, 214), (202, 231, 230, 201), (216, 245, 244, 215), (203, 232, 231, 202), (217, 246, 245, 216), (204, 233, 232, 203), (218, 247, 246, 217), (205, 234, 233, 204), (219, 248, 247, 218), (206, 235, 234, 205), (220, 249, 248, 219), (207, 236, 235, 206), (194, 223, 193), (221, 250, 249, 220), (208, 237, 236, 207), (195, 224, 223, 194), (222, 251, 250, 221), (209, 238, 237, 208), (196, 225, 224, 195), (871, 251, 222), (210, 239, 238, 209), (232, 261, 260, 231), (246, 275, 274, 245), (233, 262, 261, 232), (247, 276, 275, 246), (234, 263, 262, 233), (248, 277, 276, 247), (235, 264, 263, 234), (249, 278, 277, 248), (236, 265, 264, 235), (223, 252, 193), (250, 279, 278, 249), (237, 266, 265, 236), (224, 253, 252, 223), (251, 280, 279, 250), (238, 267, 266, 237), (225, 254, 253, 224), (871, 280, 251), (239, 268, 267, 238), (226, 255, 254, 225), (240, 269, 268, 239), (227, 256, 255, 226), (241, 270, 269, 240), (228, 257, 256, 227), (242, 271, 270, 241), (229, 258, 257, 228), (243, 272, 271, 242), (230, 259, 258, 229), (244, 273, 272, 243), (231, 260, 259, 230), (245, 274, 273, 244), (267, 296, 295, 266), (254, 283, 282, 253), (871, 309, 280), (268, 297, 296, 267), (255, 284, 283, 254), (269, 298, 297, 268), (256, 285, 284, 255), (270, 299, 298, 269), (257, 286, 285, 256), (271, 300, 299, 270), (258, 287, 286, 257), (272, 301, 300, 271), (259, 288, 287, 258), (273, 302, 301, 272), (260, 289, 288, 259), (274, 303, 302, 273), (261, 290, 289, 260), (275, 304, 303, 274), (262, 291, 290, 261), (276, 305, 304, 275), (263, 292, 291, 262), (277, 306, 305, 276), (264, 293, 292, 263), (278, 307, 306, 277), (265, 294, 293, 264), (252, 281, 193), (279, 308, 307, 278), (266, 295, 294, 265), (253, 282, 281, 252), (280, 309, 308, 279), (302, 331, 330, 301), (289, 318, 317, 288), (303, 332, 331, 302), (290, 319, 318, 289), (304, 333, 332, 303), (291, 320, 319, 290), (305, 334, 333, 304), (292, 321, 320, 291), (306, 335, 334, 305), (293, 322, 321, 292), (307, 336, 335, 306), (294, 323, 322, 293), (281, 310, 193), (308, 337, 336, 307), (295, 324, 323, 294), (282, 311, 310, 281), (309, 338, 337, 308), (296, 325, 324, 295), (283, 312, 311, 282), (871, 338, 309), (297, 326, 325, 296), (284, 313, 312, 283), (298, 327, 326, 297), (285, 314, 313, 284), (299, 328, 327, 298), (286, 315, 314, 285), (300, 329, 328, 299), (287, 316, 315, 286), (301, 330, 329, 300), (288, 317, 316, 287), (337, 366, 365, 336), (324, 353, 352, 323), (311, 340, 339, 310), (338, 367, 366, 337), (325, 354, 353, 324), (312, 341, 340, 311), (871, 367, 338), (326, 355, 354, 325), (313, 342, 341, 312), (327, 356, 355, 326), (314, 343, 342, 313), (328, 357, 356, 327), (315, 344, 343, 314), (329, 358, 357, 328), (316, 345, 344, 315), (330, 359, 358, 329), (317, 346, 345, 316), (331, 360, 359, 330), (318, 347, 346, 317), (332, 361, 360, 331), (319, 348, 347, 318), (333, 362, 361, 332), (320, 349, 348, 319), (334, 363, 362, 333), (321, 350, 349, 320), (335, 364, 363, 334), (322, 351, 350, 321), (336, 365, 364, 335), (323, 352, 351, 322), (310, 339, 193), (359, 388, 387, 358), (346, 375, 374, 345), (360, 389, 388, 359), (347, 376, 375, 346), (361, 390, 389, 360), (348, 377, 376, 347), (362, 391, 390, 361), (349, 378, 377, 348), (363, 392, 391, 362), (350, 379, 378, 349), (364, 393, 392, 363), (351, 380, 379, 350), (365, 394, 393, 364), (352, 381, 380, 351), (339, 368, 193), (366, 395, 394, 365), (353, 382, 381, 352), (340, 369, 368, 339), (367, 396, 395, 366), (354, 383, 382, 353), (341, 370, 369, 340), (871, 396, 367), (355, 384, 383, 354), (342, 371, 370, 341), (356, 385, 384, 355), (343, 372, 371, 342), (357, 386, 385, 356), (344, 373, 372, 343), (358, 387, 386, 357), (345, 374, 373, 344), (394, 423, 422, 393), (381, 410, 409, 380), (368, 397, 193), (395, 424, 423, 394), (382, 411, 410, 381), (369, 398, 397, 368), (396, 425, 424, 395), (383, 412, 411, 382), (370, 399, 398, 369), (871, 425, 396), (384, 413, 412, 383), (371, 400, 399, 370), (385, 414, 413, 384), (372, 401, 400, 371), (386, 415, 414, 385), (373, 402, 401, 372), (387, 416, 415, 386), (374, 403, 402, 373), (388, 417, 416, 387), (375, 404, 403, 374), (389, 418, 417, 388), (376, 405, 404, 375), (390, 419, 418, 389), (377, 406, 405, 376), (391, 420, 419, 390), (378, 407, 406, 377), (392, 421, 420, 391), (379, 408, 407, 378), (393, 422, 421, 392), (380, 409, 408, 379), (402, 431, 430, 401), (416, 445, 444, 415), (403, 432, 431, 402), (417, 446, 445, 416), (404, 433, 432, 403), (418, 447, 446, 417), (405, 434, 433, 404), (419, 448, 447, 418), (406, 435, 434, 405), (420, 449, 448, 419), (407, 436, 435, 406), (421, 450, 449, 420), (408, 437, 436, 407), (422, 451, 450, 421), (409, 438, 437, 408), (423, 452, 451, 422), (410, 439, 438, 409), (397, 426, 193), (424, 453, 452, 423), (411, 440, 439, 410), (398, 427, 426, 397), (425, 454, 453, 424), (412, 441, 440, 411), (399, 428, 427, 398), (871, 454, 425), (413, 442, 441, 412), (400, 429, 428, 399), (414, 443, 442, 413), (401, 430, 429, 400), (415, 444, 443, 414), (437, 466, 465, 436), (451, 480, 479, 450), (438, 467, 466, 437), (452, 481, 480, 451), (439, 468, 467, 438), (426, 455, 193), (453, 482, 481, 452), (440, 469, 468, 439), (427, 456, 455, 426), (454, 483, 482, 453), (441, 470, 469, 440), (428, 457, 456, 427), (871, 483, 454), (442, 471, 470, 441), (429, 458, 457, 428), (443, 472, 471, 442), (430, 459, 458, 429), (444, 473, 472, 443), (431, 460, 459, 430), (445, 474, 473, 444), (432, 461, 460, 431), (446, 475, 474, 445), (433, 462, 461, 432), (447, 476, 475, 446), (434, 463, 462, 433), (448, 477, 476, 447), (435, 464, 463, 434), (449, 478, 477, 448), (436, 465, 464, 435), (450, 479, 478, 449), (472, 501, 500, 471), (459, 488, 487, 458), (473, 502, 501, 472), (460, 489, 488, 459), (474, 503, 502, 473), (461, 490, 489, 460), (475, 504, 503, 474), (462, 491, 490, 461), (476, 505, 504, 475), (463, 492, 491, 462), (477, 506, 505, 476), (464, 493, 492, 463), (478, 507, 506, 477), (465, 494, 493, 464), (479, 508, 507, 478), (466, 495, 494, 465), (480, 509, 508, 479), (467, 496, 495, 466), (481, 510, 509, 480), (468, 497, 496, 467), (455, 484, 193), (482, 511, 510, 481), (469, 498, 497, 468), (456, 485, 484, 455), (483, 512, 511, 482), (470, 499, 498, 469), (457, 486, 485, 456), (871, 512, 483), (471, 500, 499, 470), (458, 487, 486, 457), (507, 536, 535, 506), (494, 523, 522, 493), (508, 537, 536, 507), (495, 524, 523, 494), (509, 538, 537, 508), (496, 525, 524, 495), (510, 539, 538, 509), (497, 526, 525, 496), (484, 513, 193), (511, 540, 539, 510), (498, 527, 526, 497), (485, 514, 513, 484), (512, 541, 540, 511), (499, 528, 527, 498), (486, 515, 514, 485), (871, 541, 512), (500, 529, 528, 499), (487, 516, 515, 486), (501, 530, 529, 500), (488, 517, 516, 487), (502, 531, 530, 501), (489, 518, 517, 488), (503, 532, 531, 502), (490, 519, 518, 489), (504, 533, 532, 503), (491, 520, 519, 490), (505, 534, 533, 504), (492, 521, 520, 491), (506, 535, 534, 505), (493, 522, 521, 492), (515, 544, 543, 514), (871, 570, 541), (529, 558, 557, 528), (516, 545, 544, 515), (530, 559, 558, 529), (517, 546, 545, 516), (531, 560, 559, 530), (518, 547, 546, 517), (532, 561, 560, 531), (519, 548, 547, 518), (533, 562, 561, 532), (520, 549, 548, 519), (534, 563, 562, 533), (521, 550, 549, 520), (535, 564, 563, 534), (522, 551, 550, 521), (536, 565, 564, 535), (523, 552, 551, 522), (537, 566, 565, 536), (524, 553, 552, 523), (538, 567, 566, 537), (525, 554, 553, 524), (539, 568, 567, 538), (526, 555, 554, 525), (513, 542, 193), (540, 569, 568, 539), (527, 556, 555, 526), (514, 543, 542, 513), (541, 570, 569, 540), (528, 557, 556, 527), (550, 579, 578, 549), (564, 593, 592, 563), (551, 580, 579, 550), (565, 594, 593, 564), (552, 581, 580, 551), (566, 595, 594, 565), (553, 582, 581, 552), (567, 596, 595, 566), (554, 583, 582, 553), (568, 597, 596, 567), (555, 584, 583, 554), (542, 571, 193), (569, 598, 597, 568), (556, 585, 584, 555), (543, 572, 571, 542), (570, 599, 598, 569), (557, 586, 585, 556), (544, 573, 572, 543), (871, 599, 570), (558, 587, 586, 557), (545, 574, 573, 544), (559, 588, 587, 558), (546, 575, 574, 545), (560, 589, 588, 559), (547, 576, 575, 546), (561, 590, 589, 560), (548, 577, 576, 547), (562, 591, 590, 561), (549, 578, 577, 548), (563, 592, 591, 562), (585, 614, 613, 584), (572, 601, 600, 571), (599, 628, 627, 598), (586, 615, 614, 585), (573, 602, 601, 572), (871, 628, 599), (587, 616, 615, 586), (574, 603, 602, 573), (588, 617, 616, 587), (575, 604, 603, 574), (589, 618, 617, 588), (576, 605, 604, 575), (590, 619, 618, 589), (577, 606, 605, 576), (591, 620, 619, 590), (578, 607, 606, 577), (592, 621, 620, 591), (579, 608, 607, 578), (593, 622, 621, 592), (580, 609, 608, 579), (594, 623, 622, 593), (581, 610, 609, 580), (595, 624, 623, 594), (582, 611, 610, 581), (596, 625, 624, 595), (583, 612, 611, 582), (597, 626, 625, 596), (584, 613, 612, 583), (571, 600, 193), (598, 627, 626, 597), (620, 649, 648, 619), (607, 636, 635, 606), (621, 650, 649, 620), (608, 637, 636, 607), (622, 651, 650, 621), (609, 638, 637, 608), (623, 652, 651, 622), (610, 639, 638, 609), (624, 653, 652, 623), (611, 640, 639, 610), (625, 654, 653, 624), (612, 641, 640, 611), (626, 655, 654, 625), (613, 642, 641, 612), (600, 629, 193), (627, 656, 655, 626), (614, 643, 642, 613), (601, 630, 629, 600), (628, 657, 656, 627), (615, 644, 643, 614), (602, 631, 630, 601), (871, 657, 628), (616, 645, 644, 615), (603, 632, 631, 602), (617, 646, 645, 616), (604, 633, 632, 603), (618, 647, 646, 617), (605, 634, 633, 604), (619, 648, 647, 618), (606, 635, 634, 605), (655, 684, 683, 654), (642, 671, 670, 641), (629, 658, 193), (656, 685, 684, 655), (643, 672, 671, 642), (630, 659, 658, 629), (657, 686, 685, 656), (644, 673, 672, 643), (631, 660, 659, 630), (871, 686, 657), (645, 674, 673, 644), (632, 661, 660, 631), (646, 675, 674, 645), (633, 662, 661, 632), (647, 676, 675, 646), (634, 663, 662, 633), (648, 677, 676, 647), (635, 664, 663, 634), (649, 678, 677, 648), (636, 665, 664, 635), (650, 679, 678, 649), (637, 666, 665, 636), (651, 680, 679, 650), (638, 667, 666, 637), (652, 681, 680, 651), (639, 668, 667, 638), (653, 682, 681, 652), (640, 669, 668, 639), (654, 683, 682, 653), (641, 670, 669, 640), (677, 706, 705, 676), (664, 693, 692, 663), (678, 707, 706, 677), (665, 694, 693, 664), (679, 708, 707, 678), (666, 695, 694, 665), (680, 709, 708, 679), (667, 696, 695, 666), (681, 710, 709, 680), (668, 697, 696, 667), (682, 711, 710, 681), (669, 698, 697, 668), (683, 712, 711, 682), (670, 699, 698, 669), (684, 713, 712, 683), (671, 700, 699, 670), (658, 687, 193), (685, 714, 713, 684), (672, 701, 700, 671), (659, 688, 687, 658), (686, 715, 714, 685), (673, 702, 701, 672), (660, 689, 688, 659), (871, 715, 686), (674, 703, 702, 673), (661, 690, 689, 660), (675, 704, 703, 674), (662, 691, 690, 661), (676, 705, 704, 675), (663, 692, 691, 662), (712, 741, 740, 711), (699, 728, 727, 698), (713, 742, 741, 712), (700, 729, 728, 699), (687, 716, 193), (714, 743, 742, 713), (701, 730, 729, 700), (688, 717, 716, 687), (715, 744, 743, 714), (702, 731, 730, 701), (689, 718, 717, 688), (871, 744, 715), (703, 732, 731, 702), (690, 719, 718, 689), (704, 733, 732, 703), (691, 720, 719, 690), (705, 734, 733, 704), (692, 721, 720, 691), (706, 735, 734, 705), (693, 722, 721, 692), (707, 736, 735, 706), (694, 723, 722, 693), (708, 737, 736, 707), (695, 724, 723, 694), (709, 738, 737, 708), (696, 725, 724, 695), (710, 739, 738, 709), (697, 726, 725, 696), (711, 740, 739, 710), (698, 727, 726, 697), (720, 749, 748, 719), (734, 763, 762, 733), (721, 750, 749, 720), (735, 764, 763, 734), (722, 751, 750, 721), (736, 765, 764, 735), (723, 752, 751, 722), (737, 766, 765, 736), (724, 753, 752, 723), (738, 767, 766, 737), (725, 754, 753, 724), (739, 768, 767, 738), (726, 755, 754, 725), (740, 769, 768, 739), (727, 756, 755, 726), (741, 770, 769, 740), (728, 757, 756, 727), (742, 771, 770, 741), (729, 758, 757, 728), (716, 745, 193), (743, 772, 771, 742), (730, 759, 758, 729), (717, 746, 745, 716), (744, 773, 772, 743), (731, 760, 759, 730), (718, 747, 746, 717), (871, 773, 744), (732, 761, 760, 731), (719, 748, 747, 718), (733, 762, 761, 732), (755, 784, 783, 754), (769, 798, 797, 768), (756, 785, 784, 755), (770, 799, 798, 769), (757, 786, 785, 756), (771, 800, 799, 770), (758, 787, 786, 757), (745, 774, 193), (772, 801, 800, 771), (759, 788, 787, 758), (746, 775, 774, 745), (773, 802, 801, 772), (760, 789, 788, 759), (747, 776, 775, 746), (871, 802, 773), (761, 790, 789, 760), (748, 777, 776, 747), (762, 791, 790, 761), (749, 778, 777, 748), (763, 792, 791, 762), (750, 779, 778, 749), (764, 793, 792, 763), (751, 780, 779, 750), (765, 794, 793, 764), (752, 781, 780, 751), (766, 795, 794, 765), (753, 782, 781, 752), (767, 796, 795, 766), (754, 783, 782, 753), (768, 797, 796, 767), (790, 819, 818, 789), (802, 831, 830, 801), (777, 806, 805, 776), (791, 820, 819, 790), (871, 831, 802), (778, 807, 806, 777), (792, 821, 820, 791), (779, 808, 807, 778), (793, 822, 821, 792), (780, 809, 808, 779), (794, 823, 822, 793), (781, 810, 809, 780), (795, 824, 823, 794), (782, 811, 810, 781), (783, 812, 811, 782), (784, 813, 812, 783), (796, 825, 824, 795), (785, 814, 813, 784), (797, 826, 825, 796), (786, 815, 814, 785), (798, 827, 826, 797), (787, 816, 815, 786), (774, 803, 193), (799, 828, 827, 798), (788, 817, 816, 787), (775, 804, 803, 774), (800, 829, 828, 799), (789, 818, 817, 788), (776, 805, 804, 775), (801, 830, 829, 800), (823, 852, 851, 822), (810, 839, 838, 809), (824, 853, 852, 823), (811, 840, 839, 810), (825, 854, 853, 824), (812, 841, 840, 811), (826, 855, 854, 825), (813, 842, 841, 812), (827, 856, 855, 826), (814, 843, 842, 813), (828, 857, 856, 827), (815, 844, 843, 814), (829, 858, 857, 828), (816, 845, 844, 815), (803, 832, 193), (830, 859, 858, 829), (817, 846, 845, 816), (804, 833, 832, 803), (831, 860, 859, 830), (818, 847, 846, 817), (805, 834, 833, 804), (871, 860, 831), (819, 848, 847, 818), (806, 835, 834, 805), (820, 849, 848, 819), (807, 836, 835, 806), (821, 850, 849, 820), (808, 837, 836, 807), (822, 851, 850, 821), (809, 838, 837, 808), (858, 869, 868, 857), (845, 10, 9, 844), (832, 0, 193), (859, 18, 869, 858), (846, 11, 10, 845), (833, 1, 0, 832), (860, 870, 18, 859), (847, 12, 11, 846), (834, 861, 1, 833), (871, 870, 860), (848, 13, 12, 847), (835, 2, 861, 834), (849, 864, 13, 848), (836, 3, 2, 835), (850, 14, 864, 849), (837, 4, 3, 836), (851, 15, 14, 850), (838, 5, 4, 837), (852, 865, 15, 851), (839, 862, 5, 838), (853, 866, 865, 852), (840, 6, 862, 839), (854, 867, 866, 853), (841, 863, 6, 840), (855, 16, 867, 854), (842, 7, 863, 841), (856, 17, 16, 855), (843, 8, 7, 842), (857, 868, 17, 856), (844, 9, 8, 843)])
me_sphere.polygons.foreach_set('use_smooth', [True] * 900)
me_sphere.use_remesh_preserve_volume = False
me_sphere.use_remesh_preserve_attributes = False
me_sphere.use_mirror_vertex_groups = False
me_sphere.update()

# ---- objects
ob_sphere = bpy.data.objects.new('Sphere', me_sphere)

# ---- transforms, parenting, visibility, modifiers, constraints
ob_sphere.location = (0.0, 0.0, 0.0)
ob_sphere.lineart.crease_threshold = 0.0

# ---- collection membership
col_collection_1.objects.link(ob_sphere)

# ---- scene / render settings (as saved in the file)
scene.frame_start = 1; scene.frame_end = 250; scene.frame_set(1)
scene.render.engine = 'BLENDER_EEVEE_NEXT'
scene.render.resolution_percentage = 50
scene.render.dither_intensity = 0.0
scene.cycles.use_denoising = False
scene.cycles.samples = 128
scene.cycles.sampling_pattern = 'TABULATED_SOBOL'
scene.cycles.use_adaptive_sampling = False
scene.cycles.use_light_tree = False
scene.cycles.blur_glossy = 0.0
scene.cycles.sample_clamp_indirect = 0.0
scene.view_settings.view_transform = 'Standard'
bpy.context.view_layer.update()

# ---- added for rendering (the .blend has no active camera and no usable light): camera, sun
cam_auto = bpy.data.cameras.new('AutoCamera')
cam_auto.lens = 50.0
cam_auto.sensor_width = 36.0
cam_auto.clip_end = 1000.0
ob_auto_camera = bpy.data.objects.new('AutoCamera', cam_auto)
scene.collection.objects.link(ob_auto_camera)
ob_auto_camera.location = (3.19923, -3.83907, 2.55938)
ob_auto_camera.rotation_euler = (1.09748, -7.21219e-08, 0.694738)
scene.camera = ob_auto_camera
light_auto_sun = bpy.data.lights.new('AutoSun', 'SUN')
light_auto_sun.energy = 3.0
light_auto_sun.angle = 0.0523599
ob_auto_sun = bpy.data.objects.new('AutoSun', light_auto_sun)
scene.collection.objects.link(ob_auto_sun)
ob_auto_sun.rotation_euler = (0.872665, 0.174533, 0.523599)
bpy.context.view_layer.update()
